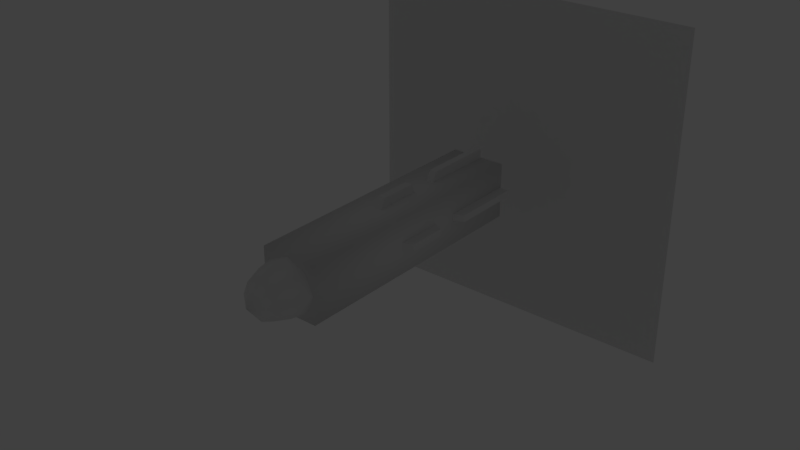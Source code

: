 # Source: hur_smallmissile.blend  (saved by Blender 2.77.0; exported with 4.5.12 LTS)
import bpy
from mathutils import Matrix  # noqa: F401  (used for matrix-valued properties, if any)

bpy.ops.wm.read_factory_settings(use_empty=True)
scene = bpy.context.scene
scene.name = 'Scene'

# ---- collections
col_collection_1 = bpy.data.collections.new('Collection 1'); scene.collection.children.link(col_collection_1)
col_collection_1.hide_render = True
col_collection_1.hide_viewport = True
col_collection_2 = bpy.data.collections.new('Collection 2'); scene.collection.children.link(col_collection_2)
col_collection_10 = bpy.data.collections.new('Collection 10'); scene.collection.children.link(col_collection_10)
col_collection_10.hide_render = True
col_collection_10.hide_viewport = True
col_collection_11 = bpy.data.collections.new('Collection 11'); scene.collection.children.link(col_collection_11)
col_collection_11.hide_render = True
col_collection_11.hide_viewport = True
col_collection_12 = bpy.data.collections.new('Collection 12'); scene.collection.children.link(col_collection_12)
col_collection_12.hide_render = True
col_collection_12.hide_viewport = True

# ---- materials (node trees are filled in below, after node groups)
mat_gooduv = bpy.data.materials.new('gooduv')
mat_gooduv.alpha_threshold = 0.0
mat_gooduv.use_transparent_shadow = False
mat_gooduv.diffuse_color = (0.0, 1.0, 0.0, 1.0)
mat_gooduv.roughness = 0.5
mat_junkuv = bpy.data.materials.new('junkuv')
mat_junkuv.alpha_threshold = 0.0
mat_junkuv.use_transparent_shadow = False
mat_junkuv.diffuse_color = (1.0, 0.0, 0.0, 1.0)
mat_junkuv.roughness = 0.5
mat_mat_main__shd_ship = bpy.data.materials.new('MAT[Main]_SHD[ship]')
mat_mat_main__shd_ship.alpha_threshold = 0.0
mat_mat_main__shd_ship.use_transparent_shadow = False
mat_mat_main__shd_ship.roughness = 0.5

# ---- node groups
ng_auto_smooth = bpy.data.node_groups.new('Auto Smooth', 'GeometryNodeTree')
_s = ng_auto_smooth.interface.new_socket(name='Geometry', in_out='OUTPUT', socket_type='NodeSocketGeometry')
_s = ng_auto_smooth.interface.new_socket(name='Geometry', in_out='INPUT', socket_type='NodeSocketGeometry')
_s = ng_auto_smooth.interface.new_socket(name='Angle', in_out='INPUT', socket_type='NodeSocketFloat')
_s.subtype = 'ANGLE'
_s.min_value = 0.0
_s.max_value = 3.142
ng_auto_smooth.is_modifier = True
_N = ng_auto_smooth.nodes; _L = ng_auto_smooth.links
n0 = _N.new('NodeGroupOutput'); n0.name = 'Group Output'; n0.location = (480, -100)
n1 = _N.new('NodeGroupInput'); n1.name = 'Group Input'; n1.location = (-420, -300)
n2 = _N.new('NodeGroupInput'); n2.name = 'Group Input.001'; n2.location = (-60, -100)
n3 = _N.new('GeometryNodeSetShadeSmooth'); n3.name = 'Set Shade Smooth'; n3.location = (120, -100)
n3.domain = 'EDGE'
n4 = _N.new('GeometryNodeSetShadeSmooth'); n4.name = 'Set Shade Smooth.001'; n4.location = (300, -100)
n5 = _N.new('GeometryNodeInputMeshEdgeAngle'); n5.name = 'Edge Angle'; n5.location = (-420, -220)
n6 = _N.new('GeometryNodeInputEdgeSmooth'); n6.name = 'Is Edge Smooth'; n6.location = (-60, -160)
n7 = _N.new('GeometryNodeInputShadeSmooth'); n7.name = 'Is Face Smooth'; n7.location = (-240, -340)
n8 = _N.new('FunctionNodeBooleanMath'); n8.name = 'Boolean Math'; n8.location = (-60, -220)
n9 = _N.new('FunctionNodeCompare'); n9.name = 'Compare'; n9.location = (-240, -180)
n9.operation = 'LESS_EQUAL'
_L.new(n5.outputs[0], n9.inputs[0])
_L.new(n4.outputs[0], n0.inputs[0])
_L.new(n1.outputs[1], n9.inputs[1])
_L.new(n9.outputs[0], n8.inputs[0])
_L.new(n7.outputs[0], n8.inputs[1])
_L.new(n2.outputs[0], n3.inputs[0])
_L.new(n6.outputs[0], n3.inputs[1])
_L.new(n3.outputs[0], n4.inputs[0])
_L.new(n8.outputs[0], n3.inputs[2])
n0.is_active_output = True

# ---- material node trees

# ---- world
world_world = bpy.data.worlds.new('World'); scene.world = world_world
world_world.color = (0.05088, 0.05088, 0.05088)
world_world.use_sun_shadow = False
world_world.sun_shadow_jitter_overblur = 0.0
world_world.cycles.sampling_method = 'MANUAL'

# ---- lights
light_hemi_001 = bpy.data.lights.new('Hemi.001', 'SUN')
light_hemi_001.transmission_factor = 0.0
light_hemi_001.angle = 0.1993
light_hemi_001.energy = 0.5
light_hemi_001.shadow_buffer_clip_start = 0.5
light_hemi_001.shadow_soft_size = 0.1
light_hemi_001.shadow_cascade_max_distance = 1000.0
light_hemi = bpy.data.lights.new('Hemi', 'SUN')
light_hemi.transmission_factor = 0.0
light_hemi.angle = 0.1993
light_hemi.energy = 0.5
light_hemi.shadow_buffer_clip_start = 0.5
light_hemi.shadow_soft_size = 0.1
light_hemi.shadow_cascade_max_distance = 1000.0

# ---- meshes
me_colrap2cox_002 = bpy.data.meshes.new('colrap2cox.002')
me_colrap2cox_002.from_pydata([(2.384e-07, 0.4156, -0.07791), (0.07791, -0.3417, 1.192e-07), (0.05509, -0.3417, 0.05509), (2.384e-07, -0.3417, 0.07791), (-0.05509, -0.3417, 0.05509), (-0.07791, -0.3417, 1.192e-07), (-0.05509, -0.3417, -0.05509), (2.384e-07, -0.3417, -0.07791), (0.05509, -0.3417, -0.05509), (0.07012, -0.3884, 1.192e-07), (0.04958, -0.3884, 0.04958), (2.384e-07, -0.3884, 0.07012), (-0.04958, -0.3884, 0.04958), (-0.07012, -0.3884, 1.192e-07), (-0.04958, -0.3884, -0.04958), (2.384e-07, -0.3884, -0.07012), (0.04958, -0.3884, -0.04958), (0.05454, -0.4352, 1.192e-07), (0.03856, -0.4352, 0.03856), (2.384e-07, -0.4352, 0.05454), (-0.03856, -0.4352, 0.03856), (-0.05454, -0.4352, 1.192e-07), (-0.03856, -0.4352, -0.03856), (2.384e-07, -0.4352, -0.05454), (0.03856, -0.4352, -0.03856), (2.384e-07, -0.4787, 1.192e-07), (0.07791, 0.4156, 1.192e-07), (0.05509, 0.4156, 0.05509), (2.384e-07, 0.4156, 0.07791), (-0.05509, 0.4156, 0.05509), (-0.07791, 0.4156, 1.192e-07), (-0.05509, 0.4156, -0.05509), (0.05509, 0.4156, -0.05509), (0.1079, 0.4056, 0.01), (0.06791, 0.4056, 0.01), (0.1079, 0.2056, 0.01), (0.06791, 0.1856, 0.01), (0.06791, 0.1225, 0.01), (0.1079, 0.1025, 0.01), (0.1079, -0.004417, 0.01), (0.06791, -0.02442, 0.01), (0.1079, 0.4056, -0.01), (0.06791, 0.4056, -0.01), (0.1079, 0.2056, -0.01), (0.06791, 0.1856, -0.01), (0.06791, 0.1225, -0.01), (0.1079, 0.1025, -0.01), (0.1079, -0.004417, -0.01), (0.06791, -0.02442, -0.01), (0.01, 0.4056, -0.1079), (0.01, 0.4056, -0.06791), (0.01, 0.2056, -0.1079), (0.01, 0.1856, -0.06791), (0.01, 0.1225, -0.06791), (0.01, 0.1025, -0.1079), (0.01, -0.004417, -0.1079), (0.01, -0.02442, -0.06791), (-0.01, 0.4056, -0.1079), (-0.01, 0.4056, -0.06791), (-0.01, 0.2056, -0.1079), (-0.01, 0.1856, -0.06791), (-0.01, 0.1225, -0.06791), (-0.01, 0.1025, -0.1079), (-0.01, -0.004417, -0.1079), (-0.01, -0.02442, -0.06791), (-0.01, 0.4056, 0.1079), (-0.01, 0.4056, 0.06791), (-0.01, 0.2056, 0.1079), (-0.01, 0.1856, 0.06791), (-0.01, 0.1225, 0.06791), (-0.01, 0.1025, 0.1079), (-0.01, -0.004417, 0.1079), (-0.01, -0.02442, 0.06791), (0.01, 0.4056, 0.1079), (0.01, 0.4056, 0.06791), (0.01, 0.2056, 0.1079), (0.01, 0.1856, 0.06791), (0.01, 0.1225, 0.06791), (0.01, 0.1025, 0.1079), (0.01, -0.004417, 0.1079), (0.01, -0.02442, 0.06791)], [], [(0, 31, 30), (30, 29, 28), (6, 7, 15, 14), (28, 27, 26), (32, 0, 26), (30, 31, 6, 5), (28, 29, 4, 3), (0, 32, 8, 7), (26, 27, 2, 1), (27, 28, 3, 2), (28, 26, 0, 30), (31, 0, 7, 6), (29, 30, 5, 4), (16, 9, 17, 24), (1, 2, 10, 9), (5, 6, 14, 13), (2, 3, 11, 10), (7, 8, 16, 15), (3, 4, 12, 11), (8, 1, 9, 16), (4, 5, 13, 12), (13, 14, 22, 21), (15, 16, 24, 23), (10, 11, 19, 18), (11, 12, 20, 19), (12, 13, 21, 20), (14, 15, 23, 22), (9, 10, 18, 17), (17, 18, 25), (18, 19, 25), (19, 20, 25), (20, 21, 25), (21, 22, 25), (22, 23, 25), (23, 24, 25), (24, 17, 25), (32, 26, 1, 8), (33, 34, 36, 35), (39, 38, 37, 40), (41, 43, 44, 42), (47, 48, 45, 46), (39, 40, 48, 47), (35, 43, 41, 33), (36, 44, 43, 35), (37, 38, 46, 45), (38, 39, 47, 46), (33, 41, 42, 34), (49, 50, 52, 51), (55, 54, 53, 56), (57, 59, 60, 58), (63, 64, 61, 62), (55, 56, 64, 63), (51, 59, 57, 49), (52, 60, 59, 51), (53, 54, 62, 61), (54, 55, 63, 62), (49, 57, 58, 50), (65, 66, 68, 67), (71, 70, 69, 72), (73, 75, 76, 74), (79, 80, 77, 78), (71, 72, 80, 79), (67, 75, 73, 65), (68, 76, 75, 67), (69, 70, 78, 77), (70, 71, 79, 78), (65, 73, 74, 66)])
me_colrap2cox_002.polygons.foreach_set('use_smooth', [True] * 67)
me_colrap2cox_002.polygons.foreach_set('material_index', [0, 0, 1, 0, 0, 1, 1, 0, 0, 0, 0, 1, 1, 0, 0, 1, 0, 0, 1, 0, 1, 1, 0, 0, 1, 1, 1, 0, 0, 0, 1, 1, 1, 1, 0, 0, 0, 0, 0, 1, 1, 0, 0, 0, 0, 0, 0, 0, 0, 1, 1, 0, 0, 0, 0, 0, 0, 0, 0, 1, 1, 0, 0, 0, 0, 0, 0])
_k = set([(0, 31), (0, 32), (26, 27), (26, 32), (27, 28), (28, 29), (29, 30), (30, 31)])
me_colrap2cox_002.attributes.new('sharp_edge', 'BOOLEAN', 'EDGE').data.foreach_set('value', [ (min(e.vertices), max(e.vertices)) in _k for e in me_colrap2cox_002.edges])
_uv = me_colrap2cox_002.uv_layers.new(name='UVMap')
_uv.uv.foreach_set('vector', [0.08668, 0.3009, 0.1463, 0.3997, 0.171, 0.6383, 0.171, 0.6383, 0.1463, 0.8768, 0.08668, 0.9756, -1.125, 0.0, -0.125, 0.0, -0.125, 1.0, -1.125, 1.0, 0.08668, 0.9756, 0.02704, 0.8768, 0.002332, 0.6383, 0.02704, 0.3997, 0.08668, 0.3009, 0.002332, 0.6383, -1.125, 0.0, -0.125, 0.0, -0.125, 1.0, -1.125, 1.0, -1.125, 0.0, -0.125, 0.0, -0.125, 1.0, -1.125, 1.0, 0.9868, 0.04474, 0.9868, 0.2672, 0.4291, 0.2672, 0.4291, 0.04474, 0.9868, 0.5, 0.9868, 0.7328, 0.4291, 0.7328, 0.4291, 0.5, 0.9868, 0.7328, 0.9868, 0.9553, 0.4291, 0.9553, 0.4291, 0.7328, 0.08668, 0.9756, 0.002332, 0.6383, 0.08668, 0.3009, 0.171, 0.6383, -1.125, 0.0, -0.125, 0.0, -0.125, 1.0, -1.125, 1.0, -1.125, 0.0, -0.125, 0.0, -0.125, 1.0, -1.125, 1.0, 0.3947, 0.2905, 0.3947, 0.5, 0.3603, 0.5, 0.3603, 0.337, 0.4291, 0.5, 0.4291, 0.7328, 0.3947, 0.7095, 0.3947, 0.5, -1.125, 0.0, -0.125, 0.0, -0.125, 1.0, -1.125, 1.0, 0.4291, 0.7328, 0.4291, 0.9553, 0.3947, 0.9097, 0.3947, 0.7095, 0.4291, 0.04474, 0.4291, 0.2672, 0.3947, 0.2905, 0.3947, 0.09026, -1.125, 0.0, -0.125, 0.0, -0.125, 1.0, -1.125, 1.0, 0.4291, 0.2672, 0.4291, 0.5, 0.3947, 0.5, 0.3947, 0.2905, -1.125, 0.0, -0.125, 0.0, -0.125, 1.0, -1.125, 1.0, -1.125, 0.0, -0.125, 0.0, -0.125, 1.0, -1.125, 1.0, 0.3947, 0.09026, 0.3947, 0.2905, 0.3603, 0.337, 0.3603, 0.1813, 0.3947, 0.7095, 0.3947, 0.9097, 0.3603, 0.8187, 0.3603, 0.663, -1.125, 0.0, -0.125, 0.0, -0.125, 1.0, -1.125, 1.0, -1.125, 0.0, -0.125, 0.0, -0.125, 1.0, -1.125, 1.0, -1.125, 0.0, -0.125, 0.0, -0.125, 1.0, -1.125, 1.0, 0.3947, 0.5, 0.3947, 0.7095, 0.3603, 0.663, 0.3603, 0.5, 0.3603, 0.5, 0.3603, 0.663, 0.3282, 0.5, 0.3603, 0.663, 0.3603, 0.8187, 0.3282, 0.5, -1.125, 0.0, -0.125, 0.0, -0.125, 1.0, -1.125, 0.0, -0.125, 0.0, -0.125, 1.0, -1.125, 0.0, -0.125, 0.0, -0.125, 1.0, -1.125, 0.0, -0.125, 0.0, -0.125, 1.0, 0.3603, 0.1813, 0.3603, 0.337, 0.3282, 0.5, 0.3603, 0.337, 0.3603, 0.5, 0.3282, 0.5, 0.9868, 0.2672, 0.9868, 0.5, 0.4291, 0.5, 0.4291, 0.2672, 0.2274, 0.1118, 0.2274, 0.2537, 0.03237, 0.2537, 0.0501, 0.1118, 0.2886, 0.3718, 0.2886, 0.751, 0.2532, 0.822, 0.2532, 0.3008, -1.125, 0.0, -0.125, 0.0, -0.125, 1.0, -1.125, 1.0, -1.125, 0.0, -0.125, 0.0, -0.125, 1.0, -1.125, 1.0, 0.2886, 0.3718, 0.2886, 0.2131, 0.3064, 0.2131, 0.3064, 0.3718, 0.0501, 0.1118, 0.0501, 0.04088, 0.2274, 0.04088, 0.2274, 0.1118, 0.01045, 0.1118, 0.01045, 0.04088, 0.0501, 0.04088, 0.0501, 0.1118, 0.2886, 0.9097, 0.2886, 0.751, 0.3064, 0.751, 0.3064, 0.9097, 0.2886, 0.751, 0.2886, 0.3718, 0.3064, 0.3718, 0.3064, 0.751, 0.2274, 0.1118, 0.2274, 0.04088, 0.2629, 0.04088, 0.2629, 0.1118, -1.125, 0.0, -0.125, 0.0, -0.125, 1.0, -1.125, 1.0, -1.125, 0.0, -0.125, 0.0, -0.125, 1.0, -1.125, 1.0, -1.125, 0.0, -0.125, 0.0, -0.125, 1.0, -1.125, 1.0, -1.125, 0.0, -0.125, 0.0, -0.125, 1.0, -1.125, 1.0, -1.125, 0.0, -0.125, 0.0, -0.125, 1.0, -1.125, 1.0, -1.125, 0.0, -0.125, 0.0, -0.125, 1.0, -1.125, 1.0, -1.125, 0.0, -0.125, 0.0, -0.125, 1.0, -1.125, 1.0, -1.125, 0.0, -0.125, 0.0, -0.125, 1.0, -1.125, 1.0, -1.125, 0.0, -0.125, 0.0, -0.125, 1.0, -1.125, 1.0, -1.125, 0.0, -0.125, 0.0, -0.125, 1.0, -1.125, 1.0, -1.125, 0.0, -0.125, 0.0, -0.125, 1.0, -1.125, 1.0, -1.125, 0.0, -0.125, 0.0, -0.125, 1.0, -1.125, 1.0, -1.125, 0.0, -0.125, 0.0, -0.125, 1.0, -1.125, 1.0, -1.125, 0.0, -0.125, 0.0, -0.125, 1.0, -1.125, 1.0, -1.125, 0.0, -0.125, 0.0, -0.125, 1.0, -1.125, 1.0, -1.125, 0.0, -0.125, 0.0, -0.125, 1.0, -1.125, 1.0, -1.125, 0.0, -0.125, 0.0, -0.125, 1.0, -1.125, 1.0, -1.125, 0.0, -0.125, 0.0, -0.125, 1.0, -1.125, 1.0, -1.125, 0.0, -0.125, 0.0, -0.125, 1.0, -1.125, 1.0, -1.125, 0.0, -0.125, 0.0, -0.125, 1.0, -1.125, 1.0])
me_colrap2cox_002.materials.append(mat_gooduv)
me_colrap2cox_002.materials.append(mat_junkuv)
me_colrap2cox_002.use_remesh_preserve_volume = False
me_colrap2cox_002.use_remesh_preserve_attributes = False
me_colrap2cox_002.use_mirror_vertex_groups = False
me_colrap2cox_002.update()
me_col_root = bpy.data.meshes.new('COL[Root]')
me_col_root.from_pydata([(-0.08, -0.08, 0.54), (-0.08, 0.08, 0.54), (-0.08, -0.08, -0.21), (-0.08, 0.08, -0.21), (0.08, -0.08, 0.54), (0.08, 0.08, 0.54), (0.08, -0.08, -0.21), (0.08, 0.08, -0.21)], [], [(3, 0, 1), (7, 2, 3), (5, 6, 7), (1, 4, 5), (2, 4, 0), (7, 1, 5), (3, 2, 0), (7, 6, 2), (5, 4, 6), (1, 0, 4), (2, 6, 4), (7, 3, 1)])
me_col_root.polygons.foreach_set('use_smooth', [True] * 12)
me_col_root.use_remesh_preserve_volume = False
me_col_root.use_remesh_preserve_attributes = False
me_col_root.use_mirror_vertex_groups = False
me_col_root.update()
me_etsh_engineshape1 = bpy.data.meshes.new('ETSH[EngineShape1]')
me_etsh_engineshape1.from_pydata([(0.5, -0.5, 0.0), (0.5, 0.5, 0.0), (-0.5, -0.5, 0.0), (-0.5, 0.5, 0.0)], [], [(3, 0, 2), (3, 1, 0)])
me_etsh_engineshape1.use_remesh_preserve_volume = False
me_etsh_engineshape1.use_remesh_preserve_attributes = False
me_etsh_engineshape1.use_mirror_vertex_groups = False
me_etsh_engineshape1.update()
me_mult_hull__lod_0 = bpy.data.meshes.new('MULT[Hull]_LOD[0]')
me_mult_hull__lod_0.from_pydata([(-0.01, -0.1079, -0.2056), (0.07791, 1.478e-07, 0.5417), (0.05509, 0.05509, 0.5417), (0.01, -0.06791, 0.2244), (0.01, -0.1079, 0.2044), (0.05509, -0.05509, 0.5417), (0.07012, 1.494e-07, 0.5884), (0.04958, 0.04958, 0.5884), (0.01, -0.1079, 0.09748), (0.06791, -0.01, 0.2244), (0.04958, -0.04958, 0.5884), (0.05454, 1.504e-07, 0.6352), (0.03856, 0.03856, 0.6352), (0.01, -0.06791, 0.07748), (0.1079, -0.01, 0.09748), (0.03856, -0.03856, 0.6352), (0.06791, -0.01, 0.07748), (0.07791, 1.147e-07, -0.2156), (0.05509, 0.05509, -0.2156), (0.01, -0.06791, 0.01442), (0.01, -0.1079, -0.005583), (0.01, -0.06791, -0.2056), (0.01, -0.1079, -0.2056), (0.05509, -0.05509, -0.2156), (0.1079, 0.01, -0.2056), (0.06791, 0.01, -0.2056), (0.1079, 0.01, -0.005583), (0.06791, 0.01, 0.01442), (0.06791, 0.01, 0.07748), (0.1079, 0.01, 0.09748), (0.1079, 0.01, 0.2044), (0.06791, 0.01, 0.2244), (0.1079, -0.01, -0.2056), (0.06791, -0.01, -0.2056), (0.1079, -0.01, -0.005583), (0.06791, -0.01, 0.01442), (-0.01, -0.06791, 0.07748), (-0.01, -0.1079, 0.09748), (0.1079, -0.01, 0.2044), (-0.01, -0.06791, 0.2244), (-1.933e-07, -0.07791, -0.2156), (-0.07791, 1.379e-07, 0.5417), (-0.05509, 0.05509, 0.5417), (-2.995e-07, 0.07791, 0.5417), (-2.896e-07, -0.07791, 0.5417), (-0.05509, -0.05509, 0.5417), (-0.07012, 1.405e-07, 0.5884), (-0.04958, 0.04958, 0.5884), (-3.05e-07, 0.07012, 0.5884), (-2.961e-07, -0.07012, 0.5884), (-0.04958, -0.04958, 0.5884), (-0.05454, 1.435e-07, 0.6352), (-0.03856, 0.03856, 0.6352), (-3.099e-07, 0.05454, 0.6352), (-3.03e-07, -0.05454, 0.6352), (-0.03856, -0.03856, 0.6352), (-3.12e-07, 1.489e-07, 0.6787), (-0.07791, 1.048e-07, -0.2156), (-0.05509, 0.05509, -0.2156), (-2.032e-07, 0.07791, -0.2156), (-0.05509, -0.05509, -0.2156), (-0.01, -0.06791, -0.2056), (-0.01, -0.1079, -0.005583), (-0.01, -0.06791, 0.01442), (-0.01, -0.1079, 0.2044), (-0.1079, 0.01, -0.2056), (-0.06791, -0.01, 0.2244), (-0.1079, -0.01, 0.2044), (-0.1079, -0.01, 0.09748), (-0.06791, -0.01, 0.07748), (-0.06791, -0.01, 0.01442), (-0.1079, -0.01, -0.005583), (-0.06791, -0.01, -0.2056), (-0.1079, -0.01, -0.2056), (-0.06791, 0.01, 0.07748), (-0.1079, 0.01, 0.09748), (-0.06791, 0.01, 0.2244), (-0.06791, 0.01, -0.2056), (-0.1079, 0.01, -0.005583), (-0.06791, 0.01, 0.01442), (-0.1079, 0.01, 0.2044), (0.01, 0.1079, -0.2056), (-0.01, 0.06791, 0.2244), (-0.01, 0.1079, 0.2044), (-0.01, 0.1079, 0.09748), (-0.01, 0.06791, 0.07748), (-0.01, 0.06791, 0.01442), (-0.01, 0.1079, -0.005583), (-0.01, 0.06791, -0.2056), (-0.01, 0.1079, -0.2056), (0.01, 0.06791, 0.07748), (0.01, 0.1079, 0.09748), (0.01, 0.06791, 0.2244), (0.01, 0.06791, -0.2056), (0.01, 0.1079, -0.005583), (0.01, 0.06791, 0.01442), (0.01, 0.1079, 0.2044)], [], [(40, 60, 57), (57, 58, 59), (59, 18, 17), (23, 40, 17), (40, 5, 44), (18, 1, 17), (59, 2, 18), (17, 57, 59), (10, 11, 15), (1, 7, 6), (2, 48, 7), (44, 10, 49), (1, 10, 5), (49, 15, 54), (48, 12, 7), (7, 11, 6), (11, 12, 56), (12, 53, 56), (54, 15, 56), (15, 11, 56), (17, 5, 23), (25, 26, 24), (30, 28, 31), (31, 38, 30), (34, 24, 26), (27, 34, 26), (28, 14, 16), (30, 14, 29), (32, 25, 24), (40, 45, 60), (41, 58, 57), (42, 59, 58), (50, 51, 46), (41, 47, 42), (42, 48, 43), (49, 45, 44), (50, 41, 45), (54, 50, 49), (52, 48, 47), (51, 47, 46), (51, 56, 52), (52, 56, 53), (54, 56, 55), (55, 56, 51), (45, 57, 60), (34, 33, 32), (38, 16, 14), (21, 20, 22), (8, 3, 4), (3, 64, 4), (62, 22, 20), (19, 62, 20), (8, 36, 13), (8, 64, 37), (0, 21, 22), (62, 61, 0), (39, 37, 64), (72, 71, 73), (67, 69, 66), (66, 80, 67), (78, 73, 71), (70, 78, 71), (69, 75, 74), (67, 75, 68), (65, 72, 73), (78, 77, 65), (76, 75, 80), (88, 87, 89), (83, 85, 82), (82, 96, 83), (94, 89, 87), (86, 94, 87), (85, 91, 90), (84, 96, 91), (81, 88, 89), (94, 93, 81), (96, 90, 91), (40, 23, 5), (18, 2, 1), (59, 43, 2), (17, 40, 57), (10, 6, 11), (1, 2, 7), (2, 43, 48), (44, 5, 10), (1, 6, 10), (49, 10, 15), (48, 53, 12), (7, 12, 11), (17, 1, 5), (25, 27, 26), (30, 29, 28), (31, 9, 38), (34, 32, 24), (27, 35, 34), (28, 29, 14), (30, 38, 14), (32, 33, 25), (40, 44, 45), (41, 42, 58), (42, 43, 59), (50, 55, 51), (41, 46, 47), (42, 47, 48), (49, 50, 45), (50, 46, 41), (54, 55, 50), (52, 53, 48), (51, 52, 47), (45, 41, 57), (34, 35, 33), (38, 9, 16), (21, 19, 20), (8, 13, 3), (3, 39, 64), (62, 0, 22), (19, 63, 62), (8, 37, 36), (8, 4, 64), (0, 61, 21), (62, 63, 61), (39, 36, 37), (72, 70, 71), (67, 68, 69), (66, 76, 80), (78, 65, 73), (70, 79, 78), (69, 68, 75), (67, 80, 75), (65, 77, 72), (78, 79, 77), (76, 74, 75), (88, 86, 87), (83, 84, 85), (82, 92, 96), (94, 81, 89), (86, 95, 94), (85, 84, 91), (84, 83, 96), (81, 93, 88), (94, 95, 93), (96, 92, 90)])
me_mult_hull__lod_0.polygons.foreach_set('use_smooth', [True] * 142)
_k = set([(17, 18), (17, 23), (18, 59), (23, 40), (40, 60), (57, 58), (57, 60), (58, 59)])
me_mult_hull__lod_0.attributes.new('sharp_edge', 'BOOLEAN', 'EDGE').data.foreach_set('value', [ (min(e.vertices), max(e.vertices)) in _k for e in me_mult_hull__lod_0.edges])
_uv = me_mult_hull__lod_0.uv_layers.new(name='UVMap')
_uv.uv.foreach_set('vector', [0.08473, 0.3009, 0.1444, 0.3997, 0.1691, 0.6383, 0.1691, 0.6383, 0.1444, 0.8768, 0.08473, 0.9756, 0.08473, 0.9756, 0.02508, 0.8768, 0.0003791, 0.6383, 0.02508, 0.3997, 0.08473, 0.3009, 0.0003791, 0.6383, 0.9868, 0.04474, 0.4291, 0.2672, 0.4291, 0.04474, 0.9868, 0.7328, 0.4291, 0.5, 0.9868, 0.5, 0.9868, 0.9553, 0.4291, 0.7328, 0.9868, 0.7328, 0.0003791, 0.6383, 0.1691, 0.6383, 0.08473, 0.9756, 0.3947, 0.2905, 0.3603, 0.5, 0.3603, 0.337, 0.4291, 0.5, 0.3947, 0.7095, 0.3947, 0.5, 0.4291, 0.7328, 0.3947, 0.9097, 0.3947, 0.7095, 0.4291, 0.04474, 0.3947, 0.2905, 0.3947, 0.09026, 0.4291, 0.5, 0.3947, 0.2905, 0.4291, 0.2672, 0.3947, 0.09026, 0.3603, 0.337, 0.3603, 0.1813, 0.3947, 0.9097, 0.3603, 0.663, 0.3947, 0.7095, 0.3947, 0.7095, 0.3603, 0.5, 0.3947, 0.5, 0.3603, 0.5, 0.3603, 0.663, 0.3282, 0.5, 0.3603, 0.663, 0.3603, 0.8187, 0.3282, 0.5, 0.3603, 0.1813, 0.3603, 0.337, 0.3282, 0.5, 0.3603, 0.337, 0.3603, 0.5, 0.3282, 0.5, 0.9868, 0.5, 0.4291, 0.2672, 0.9868, 0.2672, 0.2274, 0.2537, 0.0501, 0.1118, 0.2274, 0.1118, 0.2886, 0.3718, 0.2532, 0.822, 0.2532, 0.3008, 0.2886, 0.2131, 0.3064, 0.3718, 0.2886, 0.3718, 0.0501, 0.04088, 0.2274, 0.1118, 0.0501, 0.1118, 0.01045, 0.1118, 0.0501, 0.04088, 0.0501, 0.1118, 0.2886, 0.9097, 0.3064, 0.751, 0.3064, 0.9097, 0.2886, 0.3718, 0.3064, 0.751, 0.2886, 0.751, 0.2274, 0.04088, 0.2629, 0.1118, 0.2274, 0.1118, 0.9868, 0.04474, 0.4291, 0.2672, 0.9868, 0.2672, 0.4291, 0.5, 0.9868, 0.7328, 0.9868, 0.5, 0.4291, 0.7328, 0.9868, 0.9553, 0.9868, 0.7328, 0.3947, 0.2905, 0.3603, 0.5, 0.3947, 0.5, 0.4291, 0.5, 0.3947, 0.7095, 0.4291, 0.7328, 0.4291, 0.7328, 0.3947, 0.9097, 0.4291, 0.9553, 0.3947, 0.09026, 0.4291, 0.2672, 0.4291, 0.04474, 0.3947, 0.2905, 0.4291, 0.5, 0.4291, 0.2672, 0.3603, 0.1813, 0.3947, 0.2905, 0.3947, 0.09026, 0.3603, 0.663, 0.3947, 0.9097, 0.3947, 0.7095, 0.3603, 0.5, 0.3947, 0.7095, 0.3947, 0.5, 0.3603, 0.5, 0.3282, 0.5, 0.3603, 0.663, 0.3603, 0.663, 0.3282, 0.5, 0.3603, 0.8187, 0.3603, 0.1813, 0.3282, 0.5, 0.3603, 0.337, 0.3603, 0.337, 0.3282, 0.5, 0.3603, 0.5, 0.4291, 0.2672, 0.9868, 0.5, 0.9868, 0.2672, 0.0501, 0.1118, 0.2274, 0.2537, 0.2274, 0.1118, 0.2886, 0.3718, 0.2532, 0.822, 0.2886, 0.751, 0.2274, 0.2537, 0.0501, 0.1118, 0.2274, 0.1118, 0.2886, 0.751, 0.2532, 0.3008, 0.2886, 0.3718, 0.2886, 0.2131, 0.3064, 0.3718, 0.2886, 0.3718, 0.0501, 0.04088, 0.2274, 0.1118, 0.0501, 0.1118, 0.01045, 0.1118, 0.0501, 0.04088, 0.0501, 0.1118, 0.2886, 0.751, 0.3064, 0.9097, 0.2886, 0.9097, 0.2886, 0.751, 0.3064, 0.3718, 0.3064, 0.751, 0.2274, 0.04088, 0.2629, 0.1118, 0.2274, 0.1118, 0.0501, 0.1118, 0.2274, 0.2537, 0.2274, 0.1118, 0.2532, 0.3008, 0.2886, 0.751, 0.2886, 0.3718, 0.2274, 0.2537, 0.0501, 0.1118, 0.2274, 0.1118, 0.2886, 0.3718, 0.2532, 0.822, 0.2532, 0.3008, 0.2886, 0.2131, 0.3064, 0.3718, 0.2886, 0.3718, 0.0501, 0.04088, 0.2274, 0.1118, 0.0501, 0.1118, 0.01045, 0.1118, 0.0501, 0.04088, 0.0501, 0.1118, 0.2886, 0.9097, 0.3064, 0.751, 0.3064, 0.9097, 0.2886, 0.3718, 0.3064, 0.751, 0.2886, 0.751, 0.2274, 0.04088, 0.2629, 0.1118, 0.2274, 0.1118, 0.0501, 0.1118, 0.2274, 0.2537, 0.2274, 0.1118, 0.2532, 0.3008, 0.2886, 0.751, 0.2886, 0.3718, 0.2274, 0.2537, 0.0501, 0.1118, 0.2274, 0.1118, 0.2886, 0.3718, 0.2532, 0.822, 0.2532, 0.3008, 0.2886, 0.2131, 0.3064, 0.3718, 0.2886, 0.3718, 0.0501, 0.04088, 0.2274, 0.1118, 0.0501, 0.1118, 0.01045, 0.1118, 0.0501, 0.04088, 0.0501, 0.1118, 0.2886, 0.9097, 0.3064, 0.751, 0.3064, 0.9097, 0.2886, 0.751, 0.3064, 0.3718, 0.3064, 0.751, 0.2274, 0.04088, 0.2629, 0.1118, 0.2274, 0.1118, 0.0501, 0.1118, 0.2274, 0.2537, 0.2274, 0.1118, 0.2886, 0.3718, 0.2532, 0.822, 0.2886, 0.751, 0.9868, 0.04474, 0.9868, 0.2672, 0.4291, 0.2672, 0.9868, 0.7328, 0.4291, 0.7328, 0.4291, 0.5, 0.9868, 0.9553, 0.4291, 0.9553, 0.4291, 0.7328, 0.0003791, 0.6383, 0.08473, 0.3009, 0.1691, 0.6383, 0.3947, 0.2905, 0.3947, 0.5, 0.3603, 0.5, 0.4291, 0.5, 0.4291, 0.7328, 0.3947, 0.7095, 0.4291, 0.7328, 0.4291, 0.9553, 0.3947, 0.9097, 0.4291, 0.04474, 0.4291, 0.2672, 0.3947, 0.2905, 0.4291, 0.5, 0.3947, 0.5, 0.3947, 0.2905, 0.3947, 0.09026, 0.3947, 0.2905, 0.3603, 0.337, 0.3947, 0.9097, 0.3603, 0.8187, 0.3603, 0.663, 0.3947, 0.7095, 0.3603, 0.663, 0.3603, 0.5, 0.9868, 0.5, 0.4291, 0.5, 0.4291, 0.2672, 0.2274, 0.2537, 0.03237, 0.2537, 0.0501, 0.1118, 0.2886, 0.3718, 0.2886, 0.751, 0.2532, 0.822, 0.2886, 0.2131, 0.3064, 0.2131, 0.3064, 0.3718, 0.0501, 0.04088, 0.2274, 0.04088, 0.2274, 0.1118, 0.01045, 0.1118, 0.01045, 0.04088, 0.0501, 0.04088, 0.2886, 0.9097, 0.2886, 0.751, 0.3064, 0.751, 0.2886, 0.3718, 0.3064, 0.3718, 0.3064, 0.751, 0.2274, 0.04088, 0.2629, 0.04088, 0.2629, 0.1118, 0.9868, 0.04474, 0.4291, 0.04474, 0.4291, 0.2672, 0.4291, 0.5, 0.4291, 0.7328, 0.9868, 0.7328, 0.4291, 0.7328, 0.4291, 0.9553, 0.9868, 0.9553, 0.3947, 0.2905, 0.3603, 0.337, 0.3603, 0.5, 0.4291, 0.5, 0.3947, 0.5, 0.3947, 0.7095, 0.4291, 0.7328, 0.3947, 0.7095, 0.3947, 0.9097, 0.3947, 0.09026, 0.3947, 0.2905, 0.4291, 0.2672, 0.3947, 0.2905, 0.3947, 0.5, 0.4291, 0.5, 0.3603, 0.1813, 0.3603, 0.337, 0.3947, 0.2905, 0.3603, 0.663, 0.3603, 0.8187, 0.3947, 0.9097, 0.3603, 0.5, 0.3603, 0.663, 0.3947, 0.7095, 0.4291, 0.2672, 0.4291, 0.5, 0.9868, 0.5, 0.0501, 0.1118, 0.03237, 0.2537, 0.2274, 0.2537, 0.2886, 0.3718, 0.2532, 0.3008, 0.2532, 0.822, 0.2274, 0.2537, 0.03237, 0.2537, 0.0501, 0.1118, 0.2886, 0.751, 0.2532, 0.822, 0.2532, 0.3008, 0.2886, 0.2131, 0.3064, 0.2131, 0.3064, 0.3718, 0.0501, 0.04088, 0.2274, 0.04088, 0.2274, 0.1118, 0.01045, 0.1118, 0.01045, 0.04088, 0.0501, 0.04088, 0.2886, 0.751, 0.3064, 0.751, 0.3064, 0.9097, 0.2886, 0.751, 0.2886, 0.3718, 0.3064, 0.3718, 0.2274, 0.04088, 0.2629, 0.04088, 0.2629, 0.1118, 0.0501, 0.1118, 0.03237, 0.2537, 0.2274, 0.2537, 0.2532, 0.3008, 0.2532, 0.822, 0.2886, 0.751, 0.2274, 0.2537, 0.03237, 0.2537, 0.0501, 0.1118, 0.2886, 0.3718, 0.2886, 0.751, 0.2532, 0.822, 0.2886, 0.2131, 0.3064, 0.2131, 0.3064, 0.3718, 0.0501, 0.04088, 0.2274, 0.04088, 0.2274, 0.1118, 0.01045, 0.1118, 0.01045, 0.04088, 0.0501, 0.04088, 0.2886, 0.9097, 0.2886, 0.751, 0.3064, 0.751, 0.2886, 0.3718, 0.3064, 0.3718, 0.3064, 0.751, 0.2274, 0.04088, 0.2629, 0.04088, 0.2629, 0.1118, 0.0501, 0.1118, 0.03237, 0.2537, 0.2274, 0.2537, 0.2532, 0.3008, 0.2532, 0.822, 0.2886, 0.751, 0.2274, 0.2537, 0.03237, 0.2537, 0.0501, 0.1118, 0.2886, 0.3718, 0.2886, 0.751, 0.2532, 0.822, 0.2886, 0.2131, 0.3064, 0.2131, 0.3064, 0.3718, 0.0501, 0.04088, 0.2274, 0.04088, 0.2274, 0.1118, 0.01045, 0.1118, 0.01045, 0.04088, 0.0501, 0.04088, 0.2886, 0.9097, 0.2886, 0.751, 0.3064, 0.751, 0.2886, 0.751, 0.2886, 0.3718, 0.3064, 0.3718, 0.2274, 0.04088, 0.2629, 0.04088, 0.2629, 0.1118, 0.0501, 0.1118, 0.03237, 0.2537, 0.2274, 0.2537, 0.2886, 0.3718, 0.2532, 0.3008, 0.2532, 0.822])
me_mult_hull__lod_0.materials.append(mat_mat_main__shd_ship)
me_mult_hull__lod_0.use_remesh_preserve_volume = False
me_mult_hull__lod_0.use_remesh_preserve_attributes = False
me_mult_hull__lod_0.use_mirror_vertex_groups = False
me_mult_hull__lod_0.update()
me_colrap2cox_000 = bpy.data.meshes.new('colrap2cox.000')
me_colrap2cox_000.from_pydata([(2.384e-07, 0.4156, -0.07791), (0.07791, -0.3417, 1.192e-07), (0.05509, -0.3417, 0.05509), (2.384e-07, -0.3417, 0.07791), (-0.05509, -0.3417, 0.05509), (-0.07791, -0.3417, 1.192e-07), (-0.05509, -0.3417, -0.05509), (2.384e-07, -0.3417, -0.07791), (0.05509, -0.3417, -0.05509), (0.07012, -0.3884, 1.192e-07), (0.04958, -0.3884, 0.04958), (2.384e-07, -0.3884, 0.07012), (-0.04958, -0.3884, 0.04958), (-0.07012, -0.3884, 1.192e-07), (-0.04958, -0.3884, -0.04958), (2.384e-07, -0.3884, -0.07012), (0.04958, -0.3884, -0.04958), (0.05454, -0.4352, 1.192e-07), (0.03856, -0.4352, 0.03856), (2.384e-07, -0.4352, 0.05454), (-0.03856, -0.4352, 0.03856), (-0.05454, -0.4352, 1.192e-07), (-0.03856, -0.4352, -0.03856), (2.384e-07, -0.4352, -0.05454), (0.03856, -0.4352, -0.03856), (2.384e-07, -0.4787, 1.192e-07), (0.07791, 0.4156, 1.192e-07), (0.05509, 0.4156, 0.05509), (2.384e-07, 0.4156, 0.07791), (-0.05509, 0.4156, 0.05509), (-0.07791, 0.4156, 1.192e-07), (-0.05509, 0.4156, -0.05509), (0.05509, 0.4156, -0.05509)], [], [(0, 31, 30), (30, 29, 28), (6, 7, 15, 14), (28, 27, 26), (32, 0, 26), (30, 31, 6, 5), (28, 29, 4, 3), (0, 32, 8, 7), (26, 27, 2, 1), (27, 28, 3, 2), (28, 26, 0, 30), (31, 0, 7, 6), (29, 30, 5, 4), (16, 9, 17, 24), (1, 2, 10, 9), (5, 6, 14, 13), (2, 3, 11, 10), (7, 8, 16, 15), (3, 4, 12, 11), (8, 1, 9, 16), (4, 5, 13, 12), (13, 14, 22, 21), (15, 16, 24, 23), (10, 11, 19, 18), (11, 12, 20, 19), (12, 13, 21, 20), (14, 15, 23, 22), (9, 10, 18, 17), (17, 18, 25), (18, 19, 25), (19, 20, 25), (20, 21, 25), (21, 22, 25), (22, 23, 25), (23, 24, 25), (24, 17, 25), (32, 26, 1, 8)])
me_colrap2cox_000.polygons.foreach_set('use_smooth', [True] * 37)
_k = set([(0, 31), (0, 32), (26, 27), (26, 32), (27, 28), (28, 29), (29, 30), (30, 31)])
me_colrap2cox_000.attributes.new('sharp_edge', 'BOOLEAN', 'EDGE').data.foreach_set('value', [ (min(e.vertices), max(e.vertices)) in _k for e in me_colrap2cox_000.edges])
_uv = me_colrap2cox_000.uv_layers.new(name='UVMap')
_uv.uv.foreach_set('vector', [0.565, 0.004923, 0.5546, 0.00921, 0.5504, 0.01956, 0.5504, 0.01956, 0.5546, 0.02991, 0.565, 0.0342, 0.1006, 0.3688, 0.1006, 0.3625, 0.106, 0.3638, 0.106, 0.3694, 0.565, 0.0342, 0.5753, 0.02991, 0.5796, 0.01956, 0.5753, 0.00921, 0.565, 0.004923, 0.5796, 0.01956, 0.01268, 0.3752, 0.01268, 0.3688, 0.1006, 0.3688, 0.1006, 0.3752, 0.01268, 0.3879, 0.01268, 0.3816, 0.1006, 0.3816, 0.1006, 0.3879, 0.01268, 0.3625, 0.01268, 0.3688, 0.1006, 0.3688, 0.1006, 0.3625, 0.01268, 0.3752, 0.01268, 0.3816, 0.1006, 0.3816, 0.1006, 0.3752, 0.01268, 0.3816, 0.01268, 0.3879, 0.1006, 0.3879, 0.1006, 0.3816, 0.565, 0.0342, 0.5796, 0.01956, 0.565, 0.004923, 0.5504, 0.01956, 0.01268, 0.3688, 0.01268, 0.3625, 0.1006, 0.3625, 0.1006, 0.3688, 0.01268, 0.3816, 0.01268, 0.3752, 0.1006, 0.3752, 0.1006, 0.3816, 0.106, 0.3694, 0.106, 0.3752, 0.1114, 0.3752, 0.1114, 0.3707, 0.1006, 0.3752, 0.1006, 0.3816, 0.106, 0.381, 0.106, 0.3752, 0.1006, 0.3752, 0.1006, 0.3688, 0.106, 0.3694, 0.106, 0.3752, 0.1006, 0.3816, 0.1006, 0.3879, 0.106, 0.3866, 0.106, 0.381, 0.1006, 0.3625, 0.1006, 0.3688, 0.106, 0.3694, 0.106, 0.3638, 0.1006, 0.3879, 0.1006, 0.3816, 0.106, 0.381, 0.106, 0.3866, 0.1006, 0.3688, 0.1006, 0.3752, 0.106, 0.3752, 0.106, 0.3694, 0.1006, 0.3816, 0.1006, 0.3752, 0.106, 0.3752, 0.106, 0.381, 0.106, 0.3752, 0.106, 0.3694, 0.1114, 0.3707, 0.1114, 0.3752, 0.106, 0.3638, 0.106, 0.3694, 0.1114, 0.3707, 0.1114, 0.3663, 0.106, 0.381, 0.106, 0.3866, 0.1114, 0.3841, 0.1114, 0.3797, 0.106, 0.3866, 0.106, 0.381, 0.1114, 0.3797, 0.1114, 0.3841, 0.106, 0.381, 0.106, 0.3752, 0.1114, 0.3752, 0.1114, 0.3797, 0.106, 0.3694, 0.106, 0.3638, 0.1114, 0.3663, 0.1114, 0.3707, 0.106, 0.3752, 0.106, 0.381, 0.1114, 0.3797, 0.1114, 0.3752, 0.1114, 0.3752, 0.1114, 0.3797, 0.1165, 0.3752, 0.1114, 0.3797, 0.1114, 0.3841, 0.1165, 0.3752, 0.1114, 0.3841, 0.1114, 0.3797, 0.1165, 0.3752, 0.1114, 0.3797, 0.1114, 0.3752, 0.1165, 0.3752, 0.1114, 0.3752, 0.1114, 0.3707, 0.1165, 0.3752, 0.1114, 0.3707, 0.1114, 0.3663, 0.1165, 0.3752, 0.1114, 0.3663, 0.1114, 0.3707, 0.1165, 0.3752, 0.1114, 0.3707, 0.1114, 0.3752, 0.1165, 0.3752, 0.01268, 0.3688, 0.01268, 0.3752, 0.1006, 0.3752, 0.1006, 0.3688])
me_colrap2cox_000.materials.append(mat_mat_main__shd_ship)
me_colrap2cox_000.use_remesh_preserve_volume = False
me_colrap2cox_000.use_remesh_preserve_attributes = False
me_colrap2cox_000.use_mirror_vertex_groups = False
me_colrap2cox_000.update()
me_colrap2cox_003 = bpy.data.meshes.new('colrap2cox.003')
me_colrap2cox_003.from_pydata([(-0.01, 0.4056, -0.1079), (0.07791, -0.3417, 1.192e-07), (0.05509, -0.3417, 0.05509), (0.01, -0.02442, -0.06791), (0.01, -0.004417, -0.1079), (0.05509, -0.3417, -0.05509), (0.07012, -0.3884, 1.192e-07), (0.04958, -0.3884, 0.04958), (0.01, 0.1025, -0.1079), (0.06791, -0.02442, -0.01), (0.04958, -0.3884, -0.04958), (0.05454, -0.4352, 1.192e-07), (0.03856, -0.4352, 0.03856), (0.01, 0.1225, -0.06791), (0.1079, 0.1025, -0.01), (0.03856, -0.4352, -0.03856), (0.06791, 0.1225, -0.01), (0.07791, 0.4156, 1.192e-07), (0.05509, 0.4156, 0.05509), (0.01, 0.1856, -0.06791), (0.01, 0.2056, -0.1079), (0.01, 0.4056, -0.06791), (0.01, 0.4056, -0.1079), (0.05509, 0.4156, -0.05509), (0.1079, 0.4056, 0.01), (0.06791, 0.4056, 0.01), (0.1079, 0.2056, 0.01), (0.06791, 0.1856, 0.01), (0.06791, 0.1225, 0.01), (0.1079, 0.1025, 0.01), (0.1079, -0.004417, 0.01), (0.06791, -0.02442, 0.01), (0.1079, 0.4056, -0.01), (0.06791, 0.4056, -0.01), (0.1079, 0.2056, -0.01), (0.06791, 0.1856, -0.01), (-0.01, 0.1225, -0.06791), (-0.01, 0.1025, -0.1079), (0.1079, -0.004417, -0.01), (-0.01, -0.02442, -0.06791), (-1.856e-07, 0.4156, -0.07791), (-0.07791, -0.3417, 1.192e-07), (-0.05509, -0.3417, 0.05509), (-2.819e-07, -0.3417, 0.07791), (-2.819e-07, -0.3417, -0.07791), (-0.05509, -0.3417, -0.05509), (-0.07012, -0.3884, 1.192e-07), (-0.04958, -0.3884, 0.04958), (-2.878e-07, -0.3884, 0.07012), (-2.878e-07, -0.3884, -0.07012), (-0.04958, -0.3884, -0.04958), (-0.05454, -0.4352, 1.192e-07), (-0.03856, -0.4352, 0.03856), (-2.937e-07, -0.4352, 0.05454), (-2.937e-07, -0.4352, -0.05454), (-0.03856, -0.4352, -0.03856), (-2.993e-07, -0.4787, 1.192e-07), (-0.07791, 0.4156, 1.192e-07), (-0.05509, 0.4156, 0.05509), (-1.856e-07, 0.4156, 0.07791), (-0.05509, 0.4156, -0.05509), (-0.01, 0.4056, -0.06791), (-0.01, 0.2056, -0.1079), (-0.01, 0.1856, -0.06791), (-0.01, -0.004417, -0.1079), (-0.1079, 0.4056, 0.01), (-0.06791, -0.02442, -0.01), (-0.1079, -0.004417, -0.01), (-0.1079, 0.1025, -0.01), (-0.06791, 0.1225, -0.01), (-0.06791, 0.1856, -0.01), (-0.1079, 0.2056, -0.01), (-0.06791, 0.4056, -0.01), (-0.1079, 0.4056, -0.01), (-0.06791, 0.1225, 0.01), (-0.1079, 0.1025, 0.01), (-0.06791, -0.02442, 0.01), (-0.06791, 0.4056, 0.01), (-0.1079, 0.2056, 0.01), (-0.06791, 0.1856, 0.01), (-0.1079, -0.004417, 0.01), (0.01, 0.4056, 0.1079), (-0.01, -0.02442, 0.06791), (-0.01, -0.004417, 0.1079), (-0.01, 0.1025, 0.1079), (-0.01, 0.1225, 0.06791), (-0.01, 0.1856, 0.06791), (-0.01, 0.2056, 0.1079), (-0.01, 0.4056, 0.06791), (-0.01, 0.4056, 0.1079), (0.01, 0.1225, 0.06791), (0.01, 0.1025, 0.1079), (0.01, -0.02442, 0.06791), (0.01, 0.4056, 0.06791), (0.01, 0.2056, 0.1079), (0.01, 0.1856, 0.06791), (0.01, -0.004417, 0.1079)], [], [(40, 60, 57), (57, 58, 59), (59, 18, 17), (23, 40, 17), (40, 23, 5, 44), (17, 18, 2, 1), (18, 59, 43, 2), (59, 17, 40, 57), (10, 6, 11, 15), (1, 2, 7, 6), (2, 43, 48, 7), (44, 5, 10, 49), (5, 1, 6, 10), (49, 10, 15, 54), (7, 48, 53, 12), (6, 7, 12, 11), (11, 12, 56), (12, 53, 56), (54, 15, 56), (15, 11, 56), (23, 17, 1, 5), (24, 25, 27, 26), (30, 29, 28, 31), (30, 31, 9, 38), (26, 34, 32, 24), (27, 35, 34, 26), (28, 29, 14, 16), (29, 30, 38, 14), (24, 32, 33, 25), (40, 44, 45, 60), (57, 41, 42, 58), (58, 42, 43, 59), (50, 55, 51, 46), (41, 46, 47, 42), (42, 47, 48, 43), (44, 49, 50, 45), (45, 50, 46, 41), (49, 54, 55, 50), (47, 52, 53, 48), (46, 51, 52, 47), (51, 56, 52), (52, 56, 53), (54, 56, 55), (55, 56, 51), (60, 45, 41, 57), (32, 34, 35, 33), (38, 9, 16, 14), (22, 21, 19, 20), (4, 8, 13, 3), (4, 3, 39, 64), (20, 62, 0, 22), (19, 63, 62, 20), (13, 8, 37, 36), (8, 4, 64, 37), (22, 0, 61, 21), (0, 62, 63, 61), (64, 39, 36, 37), (73, 72, 70, 71), (67, 68, 69, 66), (67, 66, 76, 80), (71, 78, 65, 73), (70, 79, 78, 71), (69, 68, 75, 74), (68, 67, 80, 75), (73, 65, 77, 72), (65, 78, 79, 77), (80, 76, 74, 75), (89, 88, 86, 87), (83, 84, 85, 82), (83, 82, 92, 96), (87, 94, 81, 89), (86, 95, 94, 87), (85, 84, 91, 90), (84, 83, 96, 91), (89, 81, 93, 88), (81, 94, 95, 93), (96, 92, 90, 91)])
me_colrap2cox_003.polygons.foreach_set('use_smooth', [True] * 77)
_k = set([(0, 22), (0, 61), (0, 62), (3, 4), (3, 13), (3, 39), (4, 8), (4, 64), (8, 13), (8, 37), (9, 16), (9, 31), (9, 38), (13, 36), (14, 16), (14, 29), (14, 38), (16, 28), (17, 18), (17, 23), (18, 59), (19, 20), (19, 21), (19, 63), (20, 22), (20, 62), (21, 22), (21, 61), (23, 40), (24, 25), (24, 26), (24, 32), (25, 27), (25, 33), (26, 27), (26, 34), (27, 35), (28, 29), (28, 31), (29, 30), (30, 31), (30, 38), (32, 33), (32, 34), (33, 35), (34, 35), (36, 37), (36, 39), (37, 64), (39, 64), (40, 60), (57, 58), (57, 60), (58, 59), (61, 63), (62, 63), (65, 73), (65, 77), (65, 78), (66, 67), (66, 69), (66, 76), (67, 68), (67, 80), (68, 69), (68, 75), (69, 74), (70, 71), (70, 72), (70, 79), (71, 73), (71, 78), (72, 73), (72, 77), (74, 75), (74, 76), (75, 80), (76, 80), (77, 79), (78, 79), (81, 89), (81, 93), (81, 94), (82, 83), (82, 85), (82, 92), (83, 84), (83, 96), (84, 85), (84, 91), (85, 90), (86, 87), (86, 88), (86, 95), (87, 89), (87, 94), (88, 89), (88, 93), (90, 91), (90, 92), (91, 96), (92, 96), (93, 95), (94, 95)])
me_colrap2cox_003.attributes.new('sharp_edge', 'BOOLEAN', 'EDGE').data.foreach_set('value', [ (min(e.vertices), max(e.vertices)) in _k for e in me_colrap2cox_003.edges])
_uv = me_colrap2cox_003.uv_layers.new(name='UVMap')
_uv.uv.foreach_set('vector', [0.08473, 0.3009, 0.1444, 0.3997, 0.1691, 0.6383, 0.1691, 0.6383, 0.1444, 0.8768, 0.08473, 0.9756, 0.08473, 0.9756, 0.02508, 0.8768, 0.0003791, 0.6383, 0.02508, 0.3997, 0.08473, 0.3009, 0.0003791, 0.6383, 0.9868, 0.04474, 0.9868, 0.2672, 0.4291, 0.2672, 0.4291, 0.04474, 0.9868, 0.5, 0.9868, 0.7328, 0.4291, 0.7328, 0.4291, 0.5, 0.9868, 0.7328, 0.9868, 0.9553, 0.4291, 0.9553, 0.4291, 0.7328, 0.08473, 0.9756, 0.0003791, 0.6383, 0.08473, 0.3009, 0.1691, 0.6383, 0.3947, 0.2905, 0.3947, 0.5, 0.3603, 0.5, 0.3603, 0.337, 0.4291, 0.5, 0.4291, 0.7328, 0.3947, 0.7095, 0.3947, 0.5, 0.4291, 0.7328, 0.4291, 0.9553, 0.3947, 0.9097, 0.3947, 0.7095, 0.4291, 0.04474, 0.4291, 0.2672, 0.3947, 0.2905, 0.3947, 0.09026, 0.4291, 0.2672, 0.4291, 0.5, 0.3947, 0.5, 0.3947, 0.2905, 0.3947, 0.09026, 0.3947, 0.2905, 0.3603, 0.337, 0.3603, 0.1813, 0.3947, 0.7095, 0.3947, 0.9097, 0.3603, 0.8187, 0.3603, 0.663, 0.3947, 0.5, 0.3947, 0.7095, 0.3603, 0.663, 0.3603, 0.5, 0.3603, 0.5, 0.3603, 0.663, 0.3282, 0.5, 0.3603, 0.663, 0.3603, 0.8187, 0.3282, 0.5, 0.3603, 0.1813, 0.3603, 0.337, 0.3282, 0.5, 0.3603, 0.337, 0.3603, 0.5, 0.3282, 0.5, 0.9868, 0.2672, 0.9868, 0.5, 0.4291, 0.5, 0.4291, 0.2672, 0.2274, 0.1118, 0.2274, 0.2537, 0.03237, 0.2537, 0.0501, 0.1118, 0.2886, 0.3718, 0.2886, 0.751, 0.2532, 0.822, 0.2532, 0.3008, 0.2886, 0.3718, 0.2886, 0.2131, 0.3064, 0.2131, 0.3064, 0.3718, 0.0501, 0.1118, 0.0501, 0.04088, 0.2274, 0.04088, 0.2274, 0.1118, 0.01045, 0.1118, 0.01045, 0.04088, 0.0501, 0.04088, 0.0501, 0.1118, 0.2886, 0.9097, 0.2886, 0.751, 0.3064, 0.751, 0.3064, 0.9097, 0.2886, 0.751, 0.2886, 0.3718, 0.3064, 0.3718, 0.3064, 0.751, 0.2274, 0.1118, 0.2274, 0.04088, 0.2629, 0.04088, 0.2629, 0.1118, 0.9868, 0.04474, 0.4291, 0.04474, 0.4291, 0.2672, 0.9868, 0.2672, 0.9868, 0.5, 0.4291, 0.5, 0.4291, 0.7328, 0.9868, 0.7328, 0.9868, 0.7328, 0.4291, 0.7328, 0.4291, 0.9553, 0.9868, 0.9553, 0.3947, 0.2905, 0.3603, 0.337, 0.3603, 0.5, 0.3947, 0.5, 0.4291, 0.5, 0.3947, 0.5, 0.3947, 0.7095, 0.4291, 0.7328, 0.4291, 0.7328, 0.3947, 0.7095, 0.3947, 0.9097, 0.4291, 0.9553, 0.4291, 0.04474, 0.3947, 0.09026, 0.3947, 0.2905, 0.4291, 0.2672, 0.4291, 0.2672, 0.3947, 0.2905, 0.3947, 0.5, 0.4291, 0.5, 0.3947, 0.09026, 0.3603, 0.1813, 0.3603, 0.337, 0.3947, 0.2905, 0.3947, 0.7095, 0.3603, 0.663, 0.3603, 0.8187, 0.3947, 0.9097, 0.3947, 0.5, 0.3603, 0.5, 0.3603, 0.663, 0.3947, 0.7095, 0.3603, 0.5, 0.3282, 0.5, 0.3603, 0.663, 0.3603, 0.663, 0.3282, 0.5, 0.3603, 0.8187, 0.3603, 0.1813, 0.3282, 0.5, 0.3603, 0.337, 0.3603, 0.337, 0.3282, 0.5, 0.3603, 0.5, 0.9868, 0.2672, 0.4291, 0.2672, 0.4291, 0.5, 0.9868, 0.5, 0.2274, 0.1118, 0.0501, 0.1118, 0.03237, 0.2537, 0.2274, 0.2537, 0.2886, 0.3718, 0.2532, 0.3008, 0.2532, 0.822, 0.2886, 0.751, 0.2274, 0.1118, 0.2274, 0.2537, 0.03237, 0.2537, 0.0501, 0.1118, 0.2886, 0.3718, 0.2886, 0.751, 0.2532, 0.822, 0.2532, 0.3008, 0.2886, 0.3718, 0.2886, 0.2131, 0.3064, 0.2131, 0.3064, 0.3718, 0.0501, 0.1118, 0.0501, 0.04088, 0.2274, 0.04088, 0.2274, 0.1118, 0.01045, 0.1118, 0.01045, 0.04088, 0.0501, 0.04088, 0.0501, 0.1118, 0.2886, 0.9097, 0.2886, 0.751, 0.3064, 0.751, 0.3064, 0.9097, 0.2886, 0.751, 0.2886, 0.3718, 0.3064, 0.3718, 0.3064, 0.751, 0.2274, 0.1118, 0.2274, 0.04088, 0.2629, 0.04088, 0.2629, 0.1118, 0.2274, 0.1118, 0.0501, 0.1118, 0.03237, 0.2537, 0.2274, 0.2537, 0.2886, 0.3718, 0.2532, 0.3008, 0.2532, 0.822, 0.2886, 0.751, 0.2274, 0.1118, 0.2274, 0.2537, 0.03237, 0.2537, 0.0501, 0.1118, 0.2886, 0.3718, 0.2886, 0.751, 0.2532, 0.822, 0.2532, 0.3008, 0.2886, 0.3718, 0.2886, 0.2131, 0.3064, 0.2131, 0.3064, 0.3718, 0.0501, 0.1118, 0.0501, 0.04088, 0.2274, 0.04088, 0.2274, 0.1118, 0.01045, 0.1118, 0.01045, 0.04088, 0.0501, 0.04088, 0.0501, 0.1118, 0.2886, 0.9097, 0.2886, 0.751, 0.3064, 0.751, 0.3064, 0.9097, 0.2886, 0.751, 0.2886, 0.3718, 0.3064, 0.3718, 0.3064, 0.751, 0.2274, 0.1118, 0.2274, 0.04088, 0.2629, 0.04088, 0.2629, 0.1118, 0.2274, 0.1118, 0.0501, 0.1118, 0.03237, 0.2537, 0.2274, 0.2537, 0.2886, 0.3718, 0.2532, 0.3008, 0.2532, 0.822, 0.2886, 0.751, 0.2274, 0.1118, 0.2274, 0.2537, 0.03237, 0.2537, 0.0501, 0.1118, 0.2886, 0.3718, 0.2886, 0.751, 0.2532, 0.822, 0.2532, 0.3008, 0.2886, 0.3718, 0.2886, 0.2131, 0.3064, 0.2131, 0.3064, 0.3718, 0.0501, 0.1118, 0.0501, 0.04088, 0.2274, 0.04088, 0.2274, 0.1118, 0.01045, 0.1118, 0.01045, 0.04088, 0.0501, 0.04088, 0.0501, 0.1118, 0.2886, 0.9097, 0.2886, 0.751, 0.3064, 0.751, 0.3064, 0.9097, 0.2886, 0.751, 0.2886, 0.3718, 0.3064, 0.3718, 0.3064, 0.751, 0.2274, 0.1118, 0.2274, 0.04088, 0.2629, 0.04088, 0.2629, 0.1118, 0.2274, 0.1118, 0.0501, 0.1118, 0.03237, 0.2537, 0.2274, 0.2537, 0.2886, 0.3718, 0.2532, 0.3008, 0.2532, 0.822, 0.2886, 0.751])
me_colrap2cox_003.materials.append(mat_gooduv)
me_colrap2cox_003.materials.append(mat_junkuv)
me_colrap2cox_003.use_remesh_preserve_volume = False
me_colrap2cox_003.use_remesh_preserve_attributes = False
me_colrap2cox_003.use_mirror_vertex_groups = False
me_colrap2cox_003.update()

# ---- objects
ob_colonial_missile = bpy.data.objects.new('colonial_missile', me_colrap2cox_002)
ob_root_col = bpy.data.objects.new('ROOT_COL', None)
ob_col_root = bpy.data.objects.new('COL[Root]', me_col_root)
ob_root_lod_0 = bpy.data.objects.new('ROOT_LOD[0]', None)
ob_jnt_enginenozzle1 = bpy.data.objects.new('JNT[EngineNozzle1]', None)
ob_etsh_engineshape1 = bpy.data.objects.new('ETSH[EngineShape1]', me_etsh_engineshape1)
ob_burn_engineburn1 = bpy.data.objects.new('BURN[EngineBurn1]', None)
ob_flame_0__div_4 = bpy.data.objects.new('Flame[0]_Div[4]', None)
ob_flame_0__div_3 = bpy.data.objects.new('Flame[0]_Div[3]', None)
ob_flame_0__div_2 = bpy.data.objects.new('Flame[0]_Div[2]', None)
ob_flame_0__div_1 = bpy.data.objects.new('Flame[0]_Div[1]', None)
ob_flame_0__div_0 = bpy.data.objects.new('Flame[0]_Div[0]', None)
ob_jnt_missile = bpy.data.objects.new('JNT[Missile]', None)
ob_mult_hull__lod_0 = bpy.data.objects.new('MULT[Hull]_LOD[0]', me_mult_hull__lod_0)
ob_root_info = bpy.data.objects.new('ROOT_INFO', None)
ob_uvsets_1 = bpy.data.objects.new('UVSets[1]', None)
ob_class_multimesh__version_512 = bpy.data.objects.new('Class[MultiMesh]_Version[512]', None)
ob_hemi_001 = bpy.data.objects.new('Hemi.001', light_hemi_001)
ob_hemi = bpy.data.objects.new('Hemi', light_hemi)
ob_colonial_missile_001 = bpy.data.objects.new('colonial_missile.001', me_colrap2cox_000)
ob_colonial_missile_003 = bpy.data.objects.new('colonial_missile.003', me_colrap2cox_003)

# ---- transforms, parenting, visibility, modifiers, constraints
ob_colonial_missile.location = (0.0, 0.0, 0.0)
ob_colonial_missile.lineart.crease_threshold = 0.0
_m = ob_colonial_missile.modifiers.new('Auto Smooth', 'NODES')
_m.node_group = ng_auto_smooth
_gi = [s.identifier for s in ng_auto_smooth.interface.items_tree if s.item_type == 'SOCKET' and s.in_out == 'INPUT']
_m[_gi[1]] = 1.047  # Angle
ob_root_col.location = (0.0, 0.0, 0.0)
ob_root_col.rotation_euler = (1.571, 2.22e-16, 2.22e-16)
ob_root_col.empty_image_offset = (0.0, 0.0)
ob_root_col.lineart.crease_threshold = 0.0
ob_col_root.parent = ob_root_col
ob_col_root.location = (0.0, 0.0, 0.0)
ob_col_root.lineart.crease_threshold = 0.0
ob_root_lod_0.location = (0.0, 0.0, 0.0)
ob_root_lod_0.rotation_euler = (1.571, 0.0, 0.0)
ob_root_lod_0.empty_image_offset = (0.0, 0.0)
ob_root_lod_0.lineart.crease_threshold = 0.0
ob_jnt_enginenozzle1.parent = ob_root_lod_0
ob_jnt_enginenozzle1.location = (1.49e-08, 1.01e-07, -0.4156)
ob_jnt_enginenozzle1.empty_image_offset = (0.0, 0.0)
ob_jnt_enginenozzle1.lineart.crease_threshold = 0.0
ob_etsh_engineshape1.parent = ob_jnt_enginenozzle1
ob_etsh_engineshape1.location = (0.0, 0.0, 0.0)
ob_etsh_engineshape1.lineart.crease_threshold = 0.0
ob_burn_engineburn1.parent = ob_jnt_enginenozzle1
ob_burn_engineburn1.location = (0.0, 0.0, 0.0)
ob_burn_engineburn1.empty_image_offset = (0.0, 0.0)
ob_burn_engineburn1.lineart.crease_threshold = 0.0
ob_flame_0__div_4.parent = ob_burn_engineburn1
ob_flame_0__div_4.location = (0.0, 0.0, -4.0)
ob_flame_0__div_4.empty_image_offset = (0.0, 0.0)
ob_flame_0__div_4.lineart.crease_threshold = 0.0
ob_flame_0__div_3.parent = ob_burn_engineburn1
ob_flame_0__div_3.location = (0.0, 0.0, -3.0)
ob_flame_0__div_3.empty_image_offset = (0.0, 0.0)
ob_flame_0__div_3.lineart.crease_threshold = 0.0
ob_flame_0__div_2.parent = ob_burn_engineburn1
ob_flame_0__div_2.location = (0.0, 0.0, -2.0)
ob_flame_0__div_2.empty_image_offset = (0.0, 0.0)
ob_flame_0__div_2.lineart.crease_threshold = 0.0
ob_flame_0__div_1.parent = ob_burn_engineburn1
ob_flame_0__div_1.location = (0.0, 0.0, -1.0)
ob_flame_0__div_1.empty_image_offset = (0.0, 0.0)
ob_flame_0__div_1.lineart.crease_threshold = 0.0
ob_flame_0__div_0.parent = ob_burn_engineburn1
ob_flame_0__div_0.location = (0.0, 0.0, 0.0)
ob_flame_0__div_0.empty_image_offset = (0.0, 0.0)
ob_flame_0__div_0.lineart.crease_threshold = 0.0
ob_jnt_missile.parent = ob_root_lod_0
ob_jnt_missile.location = (0.0, 0.0, 0.0)
ob_jnt_missile.empty_image_offset = (0.0, 0.0)
ob_jnt_missile.lineart.crease_threshold = 0.0
ob_mult_hull__lod_0.parent = ob_jnt_missile
ob_mult_hull__lod_0.location = (0.0, 0.0, 0.0)
ob_mult_hull__lod_0.lineart.crease_threshold = 0.0
_m = ob_mult_hull__lod_0.modifiers.new('Auto Smooth', 'NODES')
_m.node_group = ng_auto_smooth
_gi = [s.identifier for s in ng_auto_smooth.interface.items_tree if s.item_type == 'SOCKET' and s.in_out == 'INPUT']
_m[_gi[1]] = 1.047  # Angle
ob_root_info.location = (0.0, 0.0, 0.0)
ob_root_info.empty_image_offset = (0.0, 0.0)
ob_root_info.lineart.crease_threshold = 0.0
ob_uvsets_1.parent = ob_root_info
ob_uvsets_1.location = (0.0, 0.0, 0.0)
ob_uvsets_1.empty_image_offset = (0.0, 0.0)
ob_uvsets_1.lineart.crease_threshold = 0.0
ob_class_multimesh__version_512.parent = ob_root_info
ob_class_multimesh__version_512.location = (0.0, 0.0, 0.0)
ob_class_multimesh__version_512.empty_image_offset = (0.0, 0.0)
ob_class_multimesh__version_512.lineart.crease_threshold = 0.0
ob_hemi_001.location = (2.374e-07, 0.0, -2.716)
ob_hemi_001.rotation_euler = (-0.0, 3.142, -0.0)
ob_hemi_001.lineart.crease_threshold = 0.0
ob_hemi.location = (0.0, 0.0, 2.716)
ob_hemi.lineart.crease_threshold = 0.0
ob_colonial_missile_001.location = (0.0, 0.0, 0.0)
ob_colonial_missile_001.lineart.crease_threshold = 0.0
_m = ob_colonial_missile_001.modifiers.new('Auto Smooth', 'NODES')
_m.node_group = ng_auto_smooth
_gi = [s.identifier for s in ng_auto_smooth.interface.items_tree if s.item_type == 'SOCKET' and s.in_out == 'INPUT']
_m[_gi[1]] = 1.047  # Angle
ob_colonial_missile_003.location = (0.0, 0.0, 0.0)
ob_colonial_missile_003.lineart.crease_threshold = 0.0
_m = ob_colonial_missile_003.modifiers.new('Bevel', 'BEVEL')
_m.width = 0.0025
_m.width_pct = 0.0025
_m.limit_method = 'WEIGHT'
_m.use_clamp_overlap = False
_m.offset_type = 'WIDTH'
_m.spread = 0.0
_m = ob_colonial_missile_003.modifiers.new('Auto Smooth', 'NODES')
_m.node_group = ng_auto_smooth
_gi = [s.identifier for s in ng_auto_smooth.interface.items_tree if s.item_type == 'SOCKET' and s.in_out == 'INPUT']
_m[_gi[1]] = 1.047  # Angle

# ---- collection membership
col_collection_1.objects.link(ob_colonial_missile)
col_collection_2.objects.link(ob_root_col)
col_collection_2.objects.link(ob_col_root)
col_collection_2.objects.link(ob_root_lod_0)
col_collection_2.objects.link(ob_jnt_enginenozzle1)
col_collection_2.objects.link(ob_etsh_engineshape1)
col_collection_2.objects.link(ob_burn_engineburn1)
col_collection_2.objects.link(ob_flame_0__div_4)
col_collection_2.objects.link(ob_flame_0__div_3)
col_collection_2.objects.link(ob_flame_0__div_2)
col_collection_2.objects.link(ob_flame_0__div_1)
col_collection_2.objects.link(ob_flame_0__div_0)
col_collection_2.objects.link(ob_jnt_missile)
col_collection_2.objects.link(ob_mult_hull__lod_0)
col_collection_2.objects.link(ob_root_info)
col_collection_2.objects.link(ob_uvsets_1)
col_collection_2.objects.link(ob_class_multimesh__version_512)
col_collection_10.objects.link(ob_hemi_001)
col_collection_10.objects.link(ob_hemi)
col_collection_11.objects.link(ob_colonial_missile_001)
col_collection_12.objects.link(ob_colonial_missile_003)

# ---- scene / render settings (as saved in the file)
scene.frame_start = 1; scene.frame_end = 250; scene.frame_set(1)
scene.render.engine = 'BLENDER_EEVEE_NEXT'
scene.render.resolution_percentage = 50
scene.render.dither_intensity = 0.0
scene.render.use_bake_selected_to_active = True
scene.cycles.use_denoising = False
scene.cycles.samples = 128
scene.cycles.sampling_pattern = 'TABULATED_SOBOL'
scene.cycles.light_sampling_threshold = 0.0
scene.cycles.use_adaptive_sampling = False
scene.cycles.use_light_tree = False
scene.cycles.blur_glossy = 0.0
scene.cycles.sample_clamp_indirect = 0.0
scene.view_settings.view_transform = 'Standard'
bpy.context.view_layer.update()

# ---- added for rendering (the .blend has no active camera): camera
cam_auto = bpy.data.cameras.new('AutoCamera')
cam_auto.lens = 50.0
cam_auto.sensor_width = 36.0
cam_auto.clip_end = 1000.0
ob_auto_camera = bpy.data.objects.new('AutoCamera', cam_auto)
scene.collection.objects.link(ob_auto_camera)
ob_auto_camera.location = (1.65444, -2.11689, 1.32355)
ob_auto_camera.rotation_euler = (1.09748, -7.21219e-08, 0.694738)
scene.camera = ob_auto_camera
bpy.context.view_layer.update()

